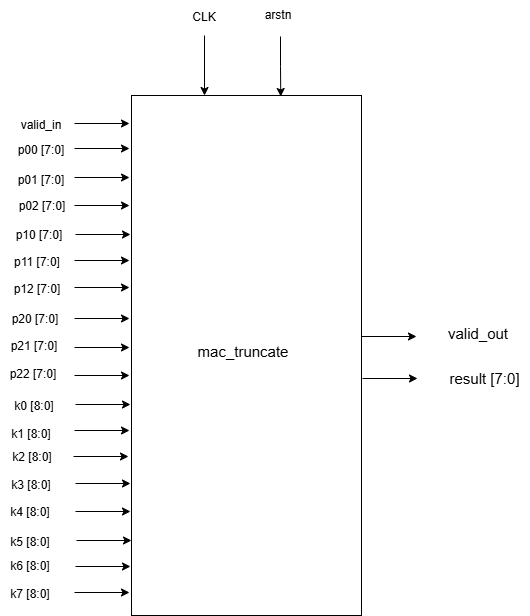

The diagram above was exported from draw.io. Its source (the exported page's mxGraphModel, read from the mxfile embedded in the PNG):
<mxGraphModel dx="603" dy="1550" grid="1" gridSize="10" guides="1" tooltips="1" connect="1" arrows="1" fold="1" page="1" pageScale="1" pageWidth="850" pageHeight="1100" math="0" shadow="0">
  <root>
    <mxCell id="0" />
    <mxCell id="1" parent="0" />
    <mxCell id="OvTIMr9L6G6DkXJ1A6oP-1" parent="1" style="rounded=0;whiteSpace=wrap;html=1;" value="" vertex="1">
      <mxGeometry height="520" width="230" x="280" y="40" as="geometry" />
    </mxCell>
    <mxCell id="OvTIMr9L6G6DkXJ1A6oP-3" edge="1" parent="1" style="edgeStyle=orthogonalEdgeStyle;rounded=0;orthogonalLoop=1;jettySize=auto;html=1;exitX=1;exitY=0.25;exitDx=0;exitDy=0;">
      <mxGeometry relative="1" as="geometry">
        <mxPoint x="223" y="68" as="sourcePoint" />
        <mxPoint x="278" y="68" as="targetPoint" />
      </mxGeometry>
    </mxCell>
    <mxCell id="OvTIMr9L6G6DkXJ1A6oP-4" edge="1" parent="1" style="edgeStyle=orthogonalEdgeStyle;rounded=0;orthogonalLoop=1;jettySize=auto;html=1;exitX=1;exitY=0.25;exitDx=0;exitDy=0;">
      <mxGeometry relative="1" as="geometry">
        <mxPoint x="223" y="93" as="sourcePoint" />
        <mxPoint x="278" y="93" as="targetPoint" />
      </mxGeometry>
    </mxCell>
    <mxCell id="OvTIMr9L6G6DkXJ1A6oP-5" edge="1" parent="1" style="edgeStyle=orthogonalEdgeStyle;rounded=0;orthogonalLoop=1;jettySize=auto;html=1;exitX=1;exitY=0.25;exitDx=0;exitDy=0;">
      <mxGeometry relative="1" as="geometry">
        <mxPoint x="223" y="122" as="sourcePoint" />
        <mxPoint x="278" y="122" as="targetPoint" />
      </mxGeometry>
    </mxCell>
    <mxCell id="OvTIMr9L6G6DkXJ1A6oP-6" edge="1" parent="1" style="edgeStyle=orthogonalEdgeStyle;rounded=0;orthogonalLoop=1;jettySize=auto;html=1;exitX=1;exitY=0.25;exitDx=0;exitDy=0;">
      <mxGeometry relative="1" as="geometry">
        <mxPoint x="223" y="150" as="sourcePoint" />
        <mxPoint x="278" y="150" as="targetPoint" />
      </mxGeometry>
    </mxCell>
    <mxCell id="OvTIMr9L6G6DkXJ1A6oP-7" edge="1" parent="1" style="edgeStyle=orthogonalEdgeStyle;rounded=0;orthogonalLoop=1;jettySize=auto;html=1;exitX=1;exitY=0.25;exitDx=0;exitDy=0;">
      <mxGeometry relative="1" as="geometry">
        <mxPoint x="224" y="179" as="sourcePoint" />
        <mxPoint x="279" y="179" as="targetPoint" />
      </mxGeometry>
    </mxCell>
    <mxCell id="OvTIMr9L6G6DkXJ1A6oP-8" edge="1" parent="1" style="edgeStyle=orthogonalEdgeStyle;rounded=0;orthogonalLoop=1;jettySize=auto;html=1;exitX=1;exitY=0.25;exitDx=0;exitDy=0;">
      <mxGeometry relative="1" as="geometry">
        <mxPoint x="223" y="205" as="sourcePoint" />
        <mxPoint x="278" y="205" as="targetPoint" />
      </mxGeometry>
    </mxCell>
    <mxCell id="OvTIMr9L6G6DkXJ1A6oP-9" edge="1" parent="1" style="edgeStyle=orthogonalEdgeStyle;rounded=0;orthogonalLoop=1;jettySize=auto;html=1;exitX=1;exitY=0.25;exitDx=0;exitDy=0;">
      <mxGeometry relative="1" as="geometry">
        <mxPoint x="223" y="232" as="sourcePoint" />
        <mxPoint x="278" y="232" as="targetPoint" />
      </mxGeometry>
    </mxCell>
    <mxCell id="OvTIMr9L6G6DkXJ1A6oP-10" edge="1" parent="1" style="edgeStyle=orthogonalEdgeStyle;rounded=0;orthogonalLoop=1;jettySize=auto;html=1;exitX=1;exitY=0.25;exitDx=0;exitDy=0;">
      <mxGeometry relative="1" as="geometry">
        <mxPoint x="223" y="263" as="sourcePoint" />
        <mxPoint x="278" y="263" as="targetPoint" />
      </mxGeometry>
    </mxCell>
    <mxCell id="OvTIMr9L6G6DkXJ1A6oP-11" edge="1" parent="1" style="edgeStyle=orthogonalEdgeStyle;rounded=0;orthogonalLoop=1;jettySize=auto;html=1;exitX=1;exitY=0.25;exitDx=0;exitDy=0;">
      <mxGeometry relative="1" as="geometry">
        <mxPoint x="223" y="292" as="sourcePoint" />
        <mxPoint x="278" y="292" as="targetPoint" />
      </mxGeometry>
    </mxCell>
    <mxCell id="OvTIMr9L6G6DkXJ1A6oP-12" edge="1" parent="1" style="edgeStyle=orthogonalEdgeStyle;rounded=0;orthogonalLoop=1;jettySize=auto;html=1;exitX=1;exitY=0.25;exitDx=0;exitDy=0;">
      <mxGeometry relative="1" as="geometry">
        <mxPoint x="223" y="320" as="sourcePoint" />
        <mxPoint x="278" y="320" as="targetPoint" />
      </mxGeometry>
    </mxCell>
    <mxCell id="OvTIMr9L6G6DkXJ1A6oP-13" edge="1" parent="1" style="edgeStyle=orthogonalEdgeStyle;rounded=0;orthogonalLoop=1;jettySize=auto;html=1;exitX=1;exitY=0.25;exitDx=0;exitDy=0;">
      <mxGeometry relative="1" as="geometry">
        <mxPoint x="224" y="349" as="sourcePoint" />
        <mxPoint x="279" y="349" as="targetPoint" />
      </mxGeometry>
    </mxCell>
    <mxCell id="OvTIMr9L6G6DkXJ1A6oP-14" edge="1" parent="1" style="edgeStyle=orthogonalEdgeStyle;rounded=0;orthogonalLoop=1;jettySize=auto;html=1;exitX=1;exitY=0.25;exitDx=0;exitDy=0;">
      <mxGeometry relative="1" as="geometry">
        <mxPoint x="223" y="375" as="sourcePoint" />
        <mxPoint x="278" y="375" as="targetPoint" />
      </mxGeometry>
    </mxCell>
    <mxCell id="OvTIMr9L6G6DkXJ1A6oP-15" edge="1" parent="1" style="edgeStyle=orthogonalEdgeStyle;rounded=0;orthogonalLoop=1;jettySize=auto;html=1;exitX=1;exitY=0.25;exitDx=0;exitDy=0;">
      <mxGeometry relative="1" as="geometry">
        <mxPoint x="222" y="401" as="sourcePoint" />
        <mxPoint x="277" y="401" as="targetPoint" />
      </mxGeometry>
    </mxCell>
    <mxCell id="OvTIMr9L6G6DkXJ1A6oP-16" edge="1" parent="1" style="edgeStyle=orthogonalEdgeStyle;rounded=0;orthogonalLoop=1;jettySize=auto;html=1;exitX=1;exitY=0.25;exitDx=0;exitDy=0;">
      <mxGeometry relative="1" as="geometry">
        <mxPoint x="224" y="428" as="sourcePoint" />
        <mxPoint x="279" y="428" as="targetPoint" />
      </mxGeometry>
    </mxCell>
    <mxCell id="OvTIMr9L6G6DkXJ1A6oP-17" edge="1" parent="1" style="edgeStyle=orthogonalEdgeStyle;rounded=0;orthogonalLoop=1;jettySize=auto;html=1;exitX=1;exitY=0.25;exitDx=0;exitDy=0;">
      <mxGeometry relative="1" as="geometry">
        <mxPoint x="224" y="456" as="sourcePoint" />
        <mxPoint x="279" y="456" as="targetPoint" />
      </mxGeometry>
    </mxCell>
    <mxCell id="OvTIMr9L6G6DkXJ1A6oP-18" edge="1" parent="1" style="edgeStyle=orthogonalEdgeStyle;rounded=0;orthogonalLoop=1;jettySize=auto;html=1;exitX=1;exitY=0.25;exitDx=0;exitDy=0;">
      <mxGeometry relative="1" as="geometry">
        <mxPoint x="225" y="485" as="sourcePoint" />
        <mxPoint x="280" y="485" as="targetPoint" />
      </mxGeometry>
    </mxCell>
    <mxCell id="OvTIMr9L6G6DkXJ1A6oP-19" edge="1" parent="1" style="edgeStyle=orthogonalEdgeStyle;rounded=0;orthogonalLoop=1;jettySize=auto;html=1;exitX=1;exitY=0.25;exitDx=0;exitDy=0;">
      <mxGeometry relative="1" as="geometry">
        <mxPoint x="224" y="511" as="sourcePoint" />
        <mxPoint x="279" y="511" as="targetPoint" />
      </mxGeometry>
    </mxCell>
    <mxCell id="OvTIMr9L6G6DkXJ1A6oP-20" edge="1" parent="1" style="edgeStyle=orthogonalEdgeStyle;rounded=0;orthogonalLoop=1;jettySize=auto;html=1;exitX=1;exitY=0.25;exitDx=0;exitDy=0;">
      <mxGeometry relative="1" as="geometry">
        <mxPoint x="223" y="537" as="sourcePoint" />
        <mxPoint x="278" y="537" as="targetPoint" />
      </mxGeometry>
    </mxCell>
    <mxCell id="OvTIMr9L6G6DkXJ1A6oP-21" parent="1" style="text;html=1;whiteSpace=wrap;strokeColor=none;fillColor=none;align=center;verticalAlign=middle;rounded=0;" value="valid_in" vertex="1">
      <mxGeometry height="30" width="60" x="160" y="55" as="geometry" />
    </mxCell>
    <mxCell id="OvTIMr9L6G6DkXJ1A6oP-22" parent="1" style="text;html=1;whiteSpace=wrap;strokeColor=none;fillColor=none;align=center;verticalAlign=middle;rounded=0;" value="p00 [7:0]" vertex="1">
      <mxGeometry height="30" width="60" x="160" y="80" as="geometry" />
    </mxCell>
    <mxCell id="OvTIMr9L6G6DkXJ1A6oP-23" parent="1" style="text;html=1;whiteSpace=wrap;strokeColor=none;fillColor=none;align=center;verticalAlign=middle;rounded=0;" value="p02 [7:0]" vertex="1">
      <mxGeometry height="30" width="60" x="161" y="136" as="geometry" />
    </mxCell>
    <mxCell id="OvTIMr9L6G6DkXJ1A6oP-24" parent="1" style="text;html=1;whiteSpace=wrap;strokeColor=none;fillColor=none;align=center;verticalAlign=middle;rounded=0;" value="p01 [7:0]" vertex="1">
      <mxGeometry height="30" width="60" x="160" y="110" as="geometry" />
    </mxCell>
    <mxCell id="OvTIMr9L6G6DkXJ1A6oP-25" parent="1" style="text;html=1;whiteSpace=wrap;strokeColor=none;fillColor=none;align=center;verticalAlign=middle;rounded=0;" value="p10 [7:0]" vertex="1">
      <mxGeometry height="30" width="60" x="158" y="165" as="geometry" />
    </mxCell>
    <mxCell id="OvTIMr9L6G6DkXJ1A6oP-26" parent="1" style="text;html=1;whiteSpace=wrap;strokeColor=none;fillColor=none;align=center;verticalAlign=middle;rounded=0;" value="p11 [7:0]" vertex="1">
      <mxGeometry height="30" width="60" x="156" y="192" as="geometry" />
    </mxCell>
    <mxCell id="OvTIMr9L6G6DkXJ1A6oP-27" parent="1" style="text;html=1;whiteSpace=wrap;strokeColor=none;fillColor=none;align=center;verticalAlign=middle;rounded=0;" value="p12 [7:0]" vertex="1">
      <mxGeometry height="30" width="60" x="156" y="219" as="geometry" />
    </mxCell>
    <mxCell id="OvTIMr9L6G6DkXJ1A6oP-28" parent="1" style="text;html=1;whiteSpace=wrap;strokeColor=none;fillColor=none;align=center;verticalAlign=middle;rounded=0;" value="p20 [7:0]" vertex="1">
      <mxGeometry height="30" width="60" x="154" y="249" as="geometry" />
    </mxCell>
    <mxCell id="OvTIMr9L6G6DkXJ1A6oP-29" parent="1" style="text;html=1;whiteSpace=wrap;strokeColor=none;fillColor=none;align=center;verticalAlign=middle;rounded=0;" value="p21 [7:0]" vertex="1">
      <mxGeometry height="30" width="60" x="153" y="276" as="geometry" />
    </mxCell>
    <mxCell id="OvTIMr9L6G6DkXJ1A6oP-30" parent="1" style="text;html=1;whiteSpace=wrap;strokeColor=none;fillColor=none;align=center;verticalAlign=middle;rounded=0;" value="p22 [7:0]" vertex="1">
      <mxGeometry height="30" width="60" x="152" y="304" as="geometry" />
    </mxCell>
    <mxCell id="OvTIMr9L6G6DkXJ1A6oP-31" parent="1" style="text;html=1;whiteSpace=wrap;strokeColor=none;fillColor=none;align=center;verticalAlign=middle;rounded=0;" value="k0 [8:0]" vertex="1">
      <mxGeometry height="30" width="60" x="153" y="336" as="geometry" />
    </mxCell>
    <mxCell id="OvTIMr9L6G6DkXJ1A6oP-32" parent="1" style="text;html=1;whiteSpace=wrap;strokeColor=none;fillColor=none;align=center;verticalAlign=middle;rounded=0;" value="k1 [8:0]" vertex="1">
      <mxGeometry height="30" width="60" x="150" y="364" as="geometry" />
    </mxCell>
    <mxCell id="OvTIMr9L6G6DkXJ1A6oP-33" parent="1" style="text;html=1;whiteSpace=wrap;strokeColor=none;fillColor=none;align=center;verticalAlign=middle;rounded=0;" value="k2 [8:0]" vertex="1">
      <mxGeometry height="30" width="60" x="151" y="387" as="geometry" />
    </mxCell>
    <mxCell id="OvTIMr9L6G6DkXJ1A6oP-34" parent="1" style="text;html=1;whiteSpace=wrap;strokeColor=none;fillColor=none;align=center;verticalAlign=middle;rounded=0;" value="k3 [8:0]" vertex="1">
      <mxGeometry height="30" width="60" x="150" y="415" as="geometry" />
    </mxCell>
    <mxCell id="OvTIMr9L6G6DkXJ1A6oP-35" parent="1" style="text;html=1;whiteSpace=wrap;strokeColor=none;fillColor=none;align=center;verticalAlign=middle;rounded=0;" value="k4 [8:0]" vertex="1">
      <mxGeometry height="30" width="60" x="149" y="442" as="geometry" />
    </mxCell>
    <mxCell id="OvTIMr9L6G6DkXJ1A6oP-36" parent="1" style="text;html=1;whiteSpace=wrap;strokeColor=none;fillColor=none;align=center;verticalAlign=middle;rounded=0;" value="k5 [8:0]" vertex="1">
      <mxGeometry height="30" width="60" x="149" y="472" as="geometry" />
    </mxCell>
    <mxCell id="OvTIMr9L6G6DkXJ1A6oP-37" parent="1" style="text;html=1;whiteSpace=wrap;strokeColor=none;fillColor=none;align=center;verticalAlign=middle;rounded=0;" value="k6 [8:0]" vertex="1">
      <mxGeometry height="30" width="60" x="149" y="496" as="geometry" />
    </mxCell>
    <mxCell id="OvTIMr9L6G6DkXJ1A6oP-38" parent="1" style="text;html=1;whiteSpace=wrap;strokeColor=none;fillColor=none;align=center;verticalAlign=middle;rounded=0;" value="k7 [8:0]" vertex="1">
      <mxGeometry height="30" width="60" x="149" y="524" as="geometry" />
    </mxCell>
    <mxCell id="OvTIMr9L6G6DkXJ1A6oP-39" edge="1" parent="1" style="edgeStyle=orthogonalEdgeStyle;rounded=0;orthogonalLoop=1;jettySize=auto;html=1;entryX=0.75;entryY=0;entryDx=0;entryDy=0;">
      <mxGeometry relative="1" as="geometry">
        <mxPoint x="429" y="-19" as="sourcePoint" />
        <mxPoint x="429.25" y="41" as="targetPoint" />
      </mxGeometry>
    </mxCell>
    <mxCell id="OvTIMr9L6G6DkXJ1A6oP-40" edge="1" parent="1" style="edgeStyle=orthogonalEdgeStyle;rounded=0;orthogonalLoop=1;jettySize=auto;html=1;">
      <mxGeometry relative="1" as="geometry">
        <mxPoint x="353" y="-20" as="sourcePoint" />
        <mxPoint x="353" y="40" as="targetPoint" />
      </mxGeometry>
    </mxCell>
    <mxCell id="OvTIMr9L6G6DkXJ1A6oP-41" parent="1" style="text;html=1;whiteSpace=wrap;strokeColor=none;fillColor=none;align=center;verticalAlign=middle;rounded=0;" value="CLK" vertex="1">
      <mxGeometry height="30" width="60" x="323" y="-53" as="geometry" />
    </mxCell>
    <mxCell id="OvTIMr9L6G6DkXJ1A6oP-42" parent="1" style="text;html=1;whiteSpace=wrap;strokeColor=none;fillColor=none;align=center;verticalAlign=middle;rounded=0;" value="arstn" vertex="1">
      <mxGeometry height="30" width="60" x="397" y="-55" as="geometry" />
    </mxCell>
    <mxCell id="OvTIMr9L6G6DkXJ1A6oP-43" edge="1" parent="1" style="edgeStyle=orthogonalEdgeStyle;rounded=0;orthogonalLoop=1;jettySize=auto;html=1;exitX=1;exitY=0.25;exitDx=0;exitDy=0;">
      <mxGeometry relative="1" as="geometry">
        <mxPoint x="510" y="281" as="sourcePoint" />
        <mxPoint x="565" y="281" as="targetPoint" />
      </mxGeometry>
    </mxCell>
    <mxCell id="OvTIMr9L6G6DkXJ1A6oP-44" edge="1" parent="1" style="edgeStyle=orthogonalEdgeStyle;rounded=0;orthogonalLoop=1;jettySize=auto;html=1;exitX=1;exitY=0.25;exitDx=0;exitDy=0;">
      <mxGeometry relative="1" as="geometry">
        <mxPoint x="511" y="323" as="sourcePoint" />
        <mxPoint x="566" y="323" as="targetPoint" />
      </mxGeometry>
    </mxCell>
    <mxCell id="OvTIMr9L6G6DkXJ1A6oP-45" parent="1" style="text;html=1;whiteSpace=wrap;strokeColor=none;fillColor=none;align=center;verticalAlign=middle;rounded=0;" value="&lt;font style=&quot;font-size: 15px;&quot;&gt;result [7:0]&lt;/font&gt;" vertex="1">
      <mxGeometry height="30" width="91" x="588" y="308" as="geometry" />
    </mxCell>
    <mxCell id="OvTIMr9L6G6DkXJ1A6oP-46" parent="1" style="text;html=1;whiteSpace=wrap;strokeColor=none;fillColor=none;align=center;verticalAlign=middle;rounded=0;" value="&lt;font style=&quot;font-size: 15px;&quot;&gt;valid_out&lt;/font&gt;" vertex="1">
      <mxGeometry height="30" width="60" x="597" y="263" as="geometry" />
    </mxCell>
    <mxCell id="OvTIMr9L6G6DkXJ1A6oP-51" parent="1" style="text;html=1;whiteSpace=wrap;strokeColor=none;fillColor=none;align=center;verticalAlign=middle;rounded=0;" value="&lt;font style=&quot;font-size: 15px;&quot;&gt;mac_truncate&lt;/font&gt;" vertex="1">
      <mxGeometry height="30" width="60" x="362" y="281" as="geometry" />
    </mxCell>
  </root>
</mxGraphModel>